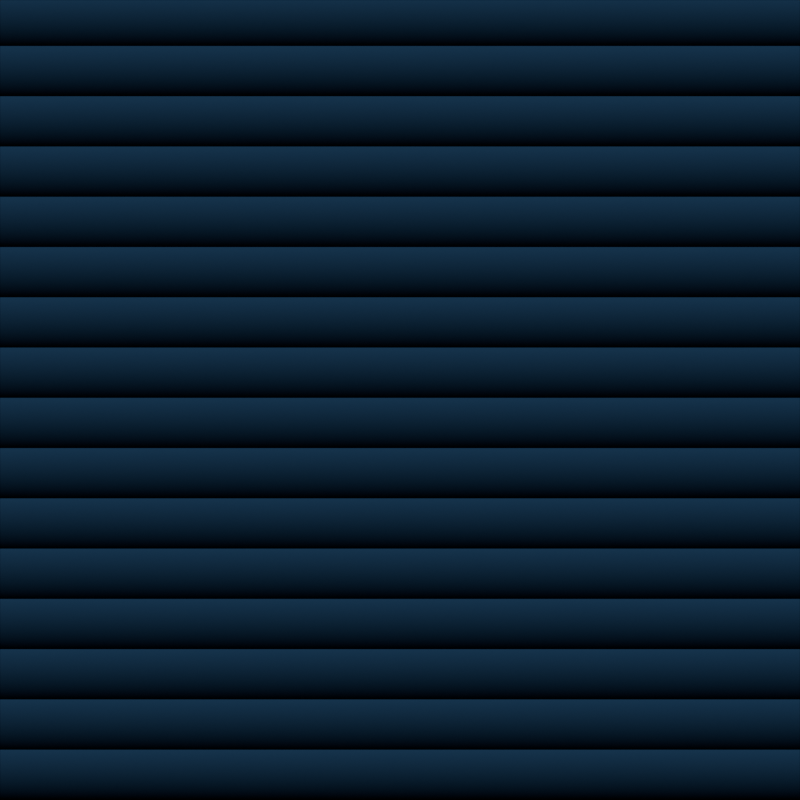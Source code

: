 # Source: background_image.blend  (saved by Blender 4.1.24; exported with 4.5.12 LTS)
import bpy
from mathutils import Matrix  # noqa: F401  (used for matrix-valued properties, if any)

bpy.ops.wm.read_factory_settings(use_empty=True)
scene = bpy.context.scene
scene.name = 'Scene'

# ---- collections
col_collection = bpy.data.collections.new('Collection'); scene.collection.children.link(col_collection)

# ---- materials (node trees are filled in below, after node groups)
mat_material = bpy.data.materials.new('Material')
mat_material.alpha_threshold = 0.0
mat_material.use_transparent_shadow = False
mat_material.roughness = 0.5
mat_material.line_color = (0.0, 0.0, 0.0, 1.0)

# ---- material node trees
mat_material.use_nodes = True; mat_material.node_tree.nodes.clear()
_N = mat_material.node_tree.nodes; _L = mat_material.node_tree.links
n0 = _N.new('ShaderNodeOutputMaterial'); n0.name = 'Material Output'; n0.location = (490, 300)
n1 = _N.new('ShaderNodeBsdfPrincipled'); n1.name = 'Principled BSDF'; n1.location = (200, 300)
n1.inputs[3].default_value = 1.45
n1.inputs[28].default_value = 1.0
n2 = _N.new('ShaderNodeTexWave'); n2.name = 'Wave Texture'; n2.location = (-580, 300)
n2.bands_direction = 'Y'
n2.wave_profile = 'SAW'
n3 = _N.new('ShaderNodeValToRGB'); n3.name = 'Color Ramp'; n3.location = (-350, 294)
while len(n3.color_ramp.elements) > 1: n3.color_ramp.elements.remove(n3.color_ramp.elements[-1])
n3.color_ramp.elements[0].position = 0.0; n3.color_ramp.elements[0].color = (0.0, 0.0, 0.0, 1.0)
_e = n3.color_ramp.elements.new(1.0); _e.color = (0.01368, 0.03693, 0.08052, 1.0)
n4 = _N.new('ShaderNodeValToRGB'); n4.name = 'Color Ramp.001'; n4.location = (-340, 60)
n4.color_ramp.interpolation = 'EASE'
while len(n4.color_ramp.elements) > 1: n4.color_ramp.elements.remove(n4.color_ramp.elements[-1])
n4.color_ramp.elements[0].position = 0.0; n4.color_ramp.elements[0].color = (0.002996, 0.007365, 0.01171, 1.0)
_e = n4.color_ramp.elements.new(1.0); _e.color = (0.01368, 0.03693, 0.08052, 1.0)
n5 = _N.new('ShaderNodeHueSaturation'); n5.name = 'Hue/Saturation/Value'; n5.location = (-30, 177)
_L.new(n1.outputs[0], n0.inputs[0])
_L.new(n2.outputs[0], n3.inputs[0])
_L.new(n5.outputs[0], n1.inputs[27])
_L.new(n3.outputs[0], n5.inputs[4])
_L.new(n5.outputs[0], n1.inputs[0])
n0.is_active_output = True

# ---- world
world_world = bpy.data.worlds.new('World'); scene.world = world_world
world_world.use_nodes = True; world_world.node_tree.nodes.clear()
_N = world_world.node_tree.nodes; _L = world_world.node_tree.links
n0 = _N.new('ShaderNodeOutputWorld'); n0.name = 'World Output'; n0.location = (300, 300)
n1 = _N.new('ShaderNodeBackground'); n1.name = 'Background'; n1.location = (10, 300)
n1.inputs[0].default_value = (0.0, 0.0, 0.0, 1.0)
_L.new(n1.outputs[0], n0.inputs[0])
n0.is_active_output = True
world_world.color = (0.05088, 0.05088, 0.05088)
world_world.use_sun_shadow = False
world_world.sun_shadow_jitter_overblur = 0.0

# ---- cameras
cam_camera = bpy.data.cameras.new('Camera')
cam_camera.type = 'ORTHO'
cam_camera.clip_end = 100.0
cam_camera.ortho_scale = 2.0

# ---- meshes
me_plane = bpy.data.meshes.new('Plane')
me_plane.from_pydata([(-1.0, -1.0, 0.0), (1.0, -1.0, 0.0), (-1.0, 1.0, 0.0), (1.0, 1.0, 0.0)], [], [(0, 1, 3, 2)])
_uv = me_plane.uv_layers.new(name='UVMap')
_uv.uv.foreach_set('vector', [0.0, 0.0, 1.0, 0.0, 1.0, 1.0, 0.0, 1.0])
me_plane.materials.append(mat_material)
me_plane.update()

# ---- objects
ob_camera = bpy.data.objects.new('Camera', cam_camera)
ob_plane = bpy.data.objects.new('Plane', me_plane)

# ---- transforms, parenting, visibility, modifiers, constraints
ob_camera.location = (0.0, 0.0, 5.0)
ob_camera.lock_rotations_4d = False
ob_camera.empty_display_type = 'ARROWS'
ob_camera.color = (0.0, 0.0, 0.0, 0.0)
ob_camera.display_type = 'WIRE'
ob_camera.lineart.crease_threshold = 0.0
ob_plane.location = (0.0, 0.0, 0.0)

# ---- collection membership
col_collection.objects.link(ob_camera)
col_collection.objects.link(ob_plane)

# ---- scene / render settings (as saved in the file)
scene.camera = ob_camera
scene.frame_start = 1; scene.frame_end = 250; scene.frame_set(1)
scene.render.engine = 'BLENDER_EEVEE_NEXT'
scene.render.resolution_x = 2048
scene.render.resolution_y = 2048
scene.cycles.sampling_pattern = 'TABULATED_SOBOL'
scene.eevee.ray_tracing_options.trace_max_roughness = 0.0
bpy.context.view_layer.update()
